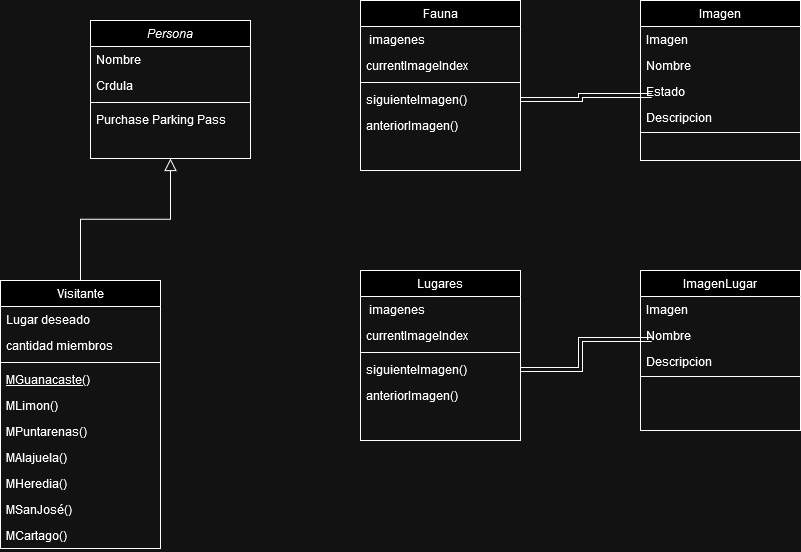

The diagram above was exported from draw.io. Its source (the exported page's mxGraphModel, read from the mxfile embedded in the PNG):
<mxGraphModel dx="1100" dy="575" grid="1" gridSize="10" guides="1" tooltips="1" connect="1" arrows="1" fold="1" page="1" pageScale="1" pageWidth="827" pageHeight="1169" math="0" shadow="0">
  <root>
    <mxCell id="WIyWlLk6GJQsqaUBKTNV-0" />
    <mxCell id="WIyWlLk6GJQsqaUBKTNV-1" parent="WIyWlLk6GJQsqaUBKTNV-0" />
    <mxCell id="zkfFHV4jXpPFQw0GAbJ--0" value="Persona" style="swimlane;fontStyle=2;align=center;verticalAlign=top;childLayout=stackLayout;horizontal=1;startSize=26;horizontalStack=0;resizeParent=1;resizeLast=0;collapsible=1;marginBottom=0;rounded=0;shadow=0;strokeWidth=1;" parent="WIyWlLk6GJQsqaUBKTNV-1" vertex="1">
      <mxGeometry x="210" y="100" width="160" height="138" as="geometry">
        <mxRectangle x="230" y="140" width="160" height="26" as="alternateBounds" />
      </mxGeometry>
    </mxCell>
    <mxCell id="zkfFHV4jXpPFQw0GAbJ--1" value="Nombre" style="text;align=left;verticalAlign=top;spacingLeft=4;spacingRight=4;overflow=hidden;rotatable=0;points=[[0,0.5],[1,0.5]];portConstraint=eastwest;" parent="zkfFHV4jXpPFQw0GAbJ--0" vertex="1">
      <mxGeometry y="26" width="160" height="26" as="geometry" />
    </mxCell>
    <mxCell id="zkfFHV4jXpPFQw0GAbJ--2" value="Crdula" style="text;align=left;verticalAlign=top;spacingLeft=4;spacingRight=4;overflow=hidden;rotatable=0;points=[[0,0.5],[1,0.5]];portConstraint=eastwest;rounded=0;shadow=0;html=0;" parent="zkfFHV4jXpPFQw0GAbJ--0" vertex="1">
      <mxGeometry y="52" width="160" height="26" as="geometry" />
    </mxCell>
    <mxCell id="zkfFHV4jXpPFQw0GAbJ--4" value="" style="line;html=1;strokeWidth=1;align=left;verticalAlign=middle;spacingTop=-1;spacingLeft=3;spacingRight=3;rotatable=0;labelPosition=right;points=[];portConstraint=eastwest;" parent="zkfFHV4jXpPFQw0GAbJ--0" vertex="1">
      <mxGeometry y="78" width="160" height="8" as="geometry" />
    </mxCell>
    <mxCell id="zkfFHV4jXpPFQw0GAbJ--5" value="Purchase Parking Pass" style="text;align=left;verticalAlign=top;spacingLeft=4;spacingRight=4;overflow=hidden;rotatable=0;points=[[0,0.5],[1,0.5]];portConstraint=eastwest;" parent="zkfFHV4jXpPFQw0GAbJ--0" vertex="1">
      <mxGeometry y="86" width="160" height="26" as="geometry" />
    </mxCell>
    <mxCell id="zkfFHV4jXpPFQw0GAbJ--6" value="Visitante" style="swimlane;fontStyle=0;align=center;verticalAlign=top;childLayout=stackLayout;horizontal=1;startSize=26;horizontalStack=0;resizeParent=1;resizeLast=0;collapsible=1;marginBottom=0;rounded=0;shadow=0;strokeWidth=1;" parent="WIyWlLk6GJQsqaUBKTNV-1" vertex="1">
      <mxGeometry x="120" y="360" width="160" height="268" as="geometry">
        <mxRectangle x="130" y="380" width="160" height="26" as="alternateBounds" />
      </mxGeometry>
    </mxCell>
    <mxCell id="zkfFHV4jXpPFQw0GAbJ--7" value="Lugar deseado" style="text;align=left;verticalAlign=top;spacingLeft=4;spacingRight=4;overflow=hidden;rotatable=0;points=[[0,0.5],[1,0.5]];portConstraint=eastwest;" parent="zkfFHV4jXpPFQw0GAbJ--6" vertex="1">
      <mxGeometry y="26" width="160" height="26" as="geometry" />
    </mxCell>
    <mxCell id="zkfFHV4jXpPFQw0GAbJ--8" value="cantidad miembros" style="text;align=left;verticalAlign=top;spacingLeft=4;spacingRight=4;overflow=hidden;rotatable=0;points=[[0,0.5],[1,0.5]];portConstraint=eastwest;rounded=0;shadow=0;html=0;" parent="zkfFHV4jXpPFQw0GAbJ--6" vertex="1">
      <mxGeometry y="52" width="160" height="26" as="geometry" />
    </mxCell>
    <mxCell id="zkfFHV4jXpPFQw0GAbJ--9" value="" style="line;html=1;strokeWidth=1;align=left;verticalAlign=middle;spacingTop=-1;spacingLeft=3;spacingRight=3;rotatable=0;labelPosition=right;points=[];portConstraint=eastwest;" parent="zkfFHV4jXpPFQw0GAbJ--6" vertex="1">
      <mxGeometry y="78" width="160" height="8" as="geometry" />
    </mxCell>
    <mxCell id="zkfFHV4jXpPFQw0GAbJ--10" value="MGuanacaste()" style="text;align=left;verticalAlign=top;spacingLeft=4;spacingRight=4;overflow=hidden;rotatable=0;points=[[0,0.5],[1,0.5]];portConstraint=eastwest;fontStyle=4" parent="zkfFHV4jXpPFQw0GAbJ--6" vertex="1">
      <mxGeometry y="86" width="160" height="26" as="geometry" />
    </mxCell>
    <mxCell id="zkfFHV4jXpPFQw0GAbJ--11" value="MLimon()" style="text;align=left;verticalAlign=top;spacingLeft=4;spacingRight=4;overflow=hidden;rotatable=0;points=[[0,0.5],[1,0.5]];portConstraint=eastwest;" parent="zkfFHV4jXpPFQw0GAbJ--6" vertex="1">
      <mxGeometry y="112" width="160" height="26" as="geometry" />
    </mxCell>
    <mxCell id="ZxQawYZbTpO4YLQO7I0i-0" value="MPuntarenas()" style="text;align=left;verticalAlign=top;spacingLeft=4;spacingRight=4;overflow=hidden;rotatable=0;points=[[0,0.5],[1,0.5]];portConstraint=eastwest;" vertex="1" parent="zkfFHV4jXpPFQw0GAbJ--6">
      <mxGeometry y="138" width="160" height="26" as="geometry" />
    </mxCell>
    <mxCell id="ZxQawYZbTpO4YLQO7I0i-1" value="MAlajuela()" style="text;align=left;verticalAlign=top;spacingLeft=4;spacingRight=4;overflow=hidden;rotatable=0;points=[[0,0.5],[1,0.5]];portConstraint=eastwest;" vertex="1" parent="zkfFHV4jXpPFQw0GAbJ--6">
      <mxGeometry y="164" width="160" height="26" as="geometry" />
    </mxCell>
    <mxCell id="ZxQawYZbTpO4YLQO7I0i-2" value="MHeredia()" style="text;align=left;verticalAlign=top;spacingLeft=4;spacingRight=4;overflow=hidden;rotatable=0;points=[[0,0.5],[1,0.5]];portConstraint=eastwest;" vertex="1" parent="zkfFHV4jXpPFQw0GAbJ--6">
      <mxGeometry y="190" width="160" height="26" as="geometry" />
    </mxCell>
    <mxCell id="ZxQawYZbTpO4YLQO7I0i-3" value="MSanJosé()" style="text;align=left;verticalAlign=top;spacingLeft=4;spacingRight=4;overflow=hidden;rotatable=0;points=[[0,0.5],[1,0.5]];portConstraint=eastwest;" vertex="1" parent="zkfFHV4jXpPFQw0GAbJ--6">
      <mxGeometry y="216" width="160" height="26" as="geometry" />
    </mxCell>
    <mxCell id="ZxQawYZbTpO4YLQO7I0i-4" value="MCartago()" style="text;align=left;verticalAlign=top;spacingLeft=4;spacingRight=4;overflow=hidden;rotatable=0;points=[[0,0.5],[1,0.5]];portConstraint=eastwest;" vertex="1" parent="zkfFHV4jXpPFQw0GAbJ--6">
      <mxGeometry y="242" width="160" height="26" as="geometry" />
    </mxCell>
    <mxCell id="zkfFHV4jXpPFQw0GAbJ--12" value="" style="endArrow=block;endSize=10;endFill=0;shadow=0;strokeWidth=1;rounded=0;curved=0;edgeStyle=elbowEdgeStyle;elbow=vertical;" parent="WIyWlLk6GJQsqaUBKTNV-1" source="zkfFHV4jXpPFQw0GAbJ--6" target="zkfFHV4jXpPFQw0GAbJ--0" edge="1">
      <mxGeometry width="160" relative="1" as="geometry">
        <mxPoint x="200" y="203" as="sourcePoint" />
        <mxPoint x="200" y="203" as="targetPoint" />
      </mxGeometry>
    </mxCell>
    <mxCell id="zkfFHV4jXpPFQw0GAbJ--17" value="Imagen" style="swimlane;fontStyle=0;align=center;verticalAlign=top;childLayout=stackLayout;horizontal=1;startSize=26;horizontalStack=0;resizeParent=1;resizeLast=0;collapsible=1;marginBottom=0;rounded=0;shadow=0;strokeWidth=1;" parent="WIyWlLk6GJQsqaUBKTNV-1" vertex="1">
      <mxGeometry x="760" y="80" width="160" height="160" as="geometry">
        <mxRectangle x="550" y="140" width="160" height="26" as="alternateBounds" />
      </mxGeometry>
    </mxCell>
    <mxCell id="zkfFHV4jXpPFQw0GAbJ--18" value="Imagen" style="text;align=left;verticalAlign=top;spacingLeft=4;spacingRight=4;overflow=hidden;rotatable=0;points=[[0,0.5],[1,0.5]];portConstraint=eastwest;" parent="zkfFHV4jXpPFQw0GAbJ--17" vertex="1">
      <mxGeometry y="26" width="160" height="26" as="geometry" />
    </mxCell>
    <mxCell id="zkfFHV4jXpPFQw0GAbJ--19" value="Nombre" style="text;align=left;verticalAlign=top;spacingLeft=4;spacingRight=4;overflow=hidden;rotatable=0;points=[[0,0.5],[1,0.5]];portConstraint=eastwest;rounded=0;shadow=0;html=0;" parent="zkfFHV4jXpPFQw0GAbJ--17" vertex="1">
      <mxGeometry y="52" width="160" height="26" as="geometry" />
    </mxCell>
    <mxCell id="zkfFHV4jXpPFQw0GAbJ--20" value="Estado" style="text;align=left;verticalAlign=top;spacingLeft=4;spacingRight=4;overflow=hidden;rotatable=0;points=[[0,0.5],[1,0.5]];portConstraint=eastwest;rounded=0;shadow=0;html=0;" parent="zkfFHV4jXpPFQw0GAbJ--17" vertex="1">
      <mxGeometry y="78" width="160" height="26" as="geometry" />
    </mxCell>
    <mxCell id="zkfFHV4jXpPFQw0GAbJ--21" value="Descripcion" style="text;align=left;verticalAlign=top;spacingLeft=4;spacingRight=4;overflow=hidden;rotatable=0;points=[[0,0.5],[1,0.5]];portConstraint=eastwest;rounded=0;shadow=0;html=0;" parent="zkfFHV4jXpPFQw0GAbJ--17" vertex="1">
      <mxGeometry y="104" width="160" height="24" as="geometry" />
    </mxCell>
    <mxCell id="zkfFHV4jXpPFQw0GAbJ--23" value="" style="line;html=1;strokeWidth=1;align=left;verticalAlign=middle;spacingTop=-1;spacingLeft=3;spacingRight=3;rotatable=0;labelPosition=right;points=[];portConstraint=eastwest;" parent="zkfFHV4jXpPFQw0GAbJ--17" vertex="1">
      <mxGeometry y="128" width="160" height="8" as="geometry" />
    </mxCell>
    <mxCell id="ZxQawYZbTpO4YLQO7I0i-5" value="Fauna" style="swimlane;fontStyle=0;align=center;verticalAlign=top;childLayout=stackLayout;horizontal=1;startSize=26;horizontalStack=0;resizeParent=1;resizeLast=0;collapsible=1;marginBottom=0;rounded=0;shadow=0;strokeWidth=1;" vertex="1" parent="WIyWlLk6GJQsqaUBKTNV-1">
      <mxGeometry x="480" y="80" width="160" height="170" as="geometry">
        <mxRectangle x="550" y="140" width="160" height="26" as="alternateBounds" />
      </mxGeometry>
    </mxCell>
    <mxCell id="ZxQawYZbTpO4YLQO7I0i-6" value=" imagenes" style="text;align=left;verticalAlign=top;spacingLeft=4;spacingRight=4;overflow=hidden;rotatable=0;points=[[0,0.5],[1,0.5]];portConstraint=eastwest;" vertex="1" parent="ZxQawYZbTpO4YLQO7I0i-5">
      <mxGeometry y="26" width="160" height="26" as="geometry" />
    </mxCell>
    <mxCell id="ZxQawYZbTpO4YLQO7I0i-7" value="currentImageIndex" style="text;align=left;verticalAlign=top;spacingLeft=4;spacingRight=4;overflow=hidden;rotatable=0;points=[[0,0.5],[1,0.5]];portConstraint=eastwest;rounded=0;shadow=0;html=0;" vertex="1" parent="ZxQawYZbTpO4YLQO7I0i-5">
      <mxGeometry y="52" width="160" height="26" as="geometry" />
    </mxCell>
    <mxCell id="ZxQawYZbTpO4YLQO7I0i-11" value="" style="line;html=1;strokeWidth=1;align=left;verticalAlign=middle;spacingTop=-1;spacingLeft=3;spacingRight=3;rotatable=0;labelPosition=right;points=[];portConstraint=eastwest;" vertex="1" parent="ZxQawYZbTpO4YLQO7I0i-5">
      <mxGeometry y="78" width="160" height="8" as="geometry" />
    </mxCell>
    <mxCell id="ZxQawYZbTpO4YLQO7I0i-12" value="siguienteImagen()" style="text;align=left;verticalAlign=top;spacingLeft=4;spacingRight=4;overflow=hidden;rotatable=0;points=[[0,0.5],[1,0.5]];portConstraint=eastwest;" vertex="1" parent="ZxQawYZbTpO4YLQO7I0i-5">
      <mxGeometry y="86" width="160" height="26" as="geometry" />
    </mxCell>
    <mxCell id="ZxQawYZbTpO4YLQO7I0i-13" value="anteriorImagen()" style="text;align=left;verticalAlign=top;spacingLeft=4;spacingRight=4;overflow=hidden;rotatable=0;points=[[0,0.5],[1,0.5]];portConstraint=eastwest;" vertex="1" parent="ZxQawYZbTpO4YLQO7I0i-5">
      <mxGeometry y="112" width="160" height="26" as="geometry" />
    </mxCell>
    <mxCell id="ZxQawYZbTpO4YLQO7I0i-15" style="edgeStyle=orthogonalEdgeStyle;rounded=0;orthogonalLoop=1;jettySize=auto;html=1;entryX=0.07;entryY=-0.375;entryDx=0;entryDy=0;entryPerimeter=0;shape=link;" edge="1" parent="WIyWlLk6GJQsqaUBKTNV-1" source="ZxQawYZbTpO4YLQO7I0i-12" target="zkfFHV4jXpPFQw0GAbJ--21">
      <mxGeometry relative="1" as="geometry" />
    </mxCell>
    <mxCell id="ZxQawYZbTpO4YLQO7I0i-17" value="ImagenLugar" style="swimlane;fontStyle=0;align=center;verticalAlign=top;childLayout=stackLayout;horizontal=1;startSize=26;horizontalStack=0;resizeParent=1;resizeLast=0;collapsible=1;marginBottom=0;rounded=0;shadow=0;strokeWidth=1;" vertex="1" parent="WIyWlLk6GJQsqaUBKTNV-1">
      <mxGeometry x="760" y="350" width="160" height="160" as="geometry">
        <mxRectangle x="550" y="140" width="160" height="26" as="alternateBounds" />
      </mxGeometry>
    </mxCell>
    <mxCell id="ZxQawYZbTpO4YLQO7I0i-18" value="Imagen" style="text;align=left;verticalAlign=top;spacingLeft=4;spacingRight=4;overflow=hidden;rotatable=0;points=[[0,0.5],[1,0.5]];portConstraint=eastwest;" vertex="1" parent="ZxQawYZbTpO4YLQO7I0i-17">
      <mxGeometry y="26" width="160" height="26" as="geometry" />
    </mxCell>
    <mxCell id="ZxQawYZbTpO4YLQO7I0i-19" value="Nombre" style="text;align=left;verticalAlign=top;spacingLeft=4;spacingRight=4;overflow=hidden;rotatable=0;points=[[0,0.5],[1,0.5]];portConstraint=eastwest;rounded=0;shadow=0;html=0;" vertex="1" parent="ZxQawYZbTpO4YLQO7I0i-17">
      <mxGeometry y="52" width="160" height="26" as="geometry" />
    </mxCell>
    <mxCell id="ZxQawYZbTpO4YLQO7I0i-21" value="Descripcion" style="text;align=left;verticalAlign=top;spacingLeft=4;spacingRight=4;overflow=hidden;rotatable=0;points=[[0,0.5],[1,0.5]];portConstraint=eastwest;rounded=0;shadow=0;html=0;" vertex="1" parent="ZxQawYZbTpO4YLQO7I0i-17">
      <mxGeometry y="78" width="160" height="24" as="geometry" />
    </mxCell>
    <mxCell id="ZxQawYZbTpO4YLQO7I0i-22" value="" style="line;html=1;strokeWidth=1;align=left;verticalAlign=middle;spacingTop=-1;spacingLeft=3;spacingRight=3;rotatable=0;labelPosition=right;points=[];portConstraint=eastwest;" vertex="1" parent="ZxQawYZbTpO4YLQO7I0i-17">
      <mxGeometry y="102" width="160" height="8" as="geometry" />
    </mxCell>
    <mxCell id="ZxQawYZbTpO4YLQO7I0i-23" value="Lugares" style="swimlane;fontStyle=0;align=center;verticalAlign=top;childLayout=stackLayout;horizontal=1;startSize=26;horizontalStack=0;resizeParent=1;resizeLast=0;collapsible=1;marginBottom=0;rounded=0;shadow=0;strokeWidth=1;" vertex="1" parent="WIyWlLk6GJQsqaUBKTNV-1">
      <mxGeometry x="480" y="350" width="160" height="170" as="geometry">
        <mxRectangle x="550" y="140" width="160" height="26" as="alternateBounds" />
      </mxGeometry>
    </mxCell>
    <mxCell id="ZxQawYZbTpO4YLQO7I0i-24" value=" imagenes" style="text;align=left;verticalAlign=top;spacingLeft=4;spacingRight=4;overflow=hidden;rotatable=0;points=[[0,0.5],[1,0.5]];portConstraint=eastwest;" vertex="1" parent="ZxQawYZbTpO4YLQO7I0i-23">
      <mxGeometry y="26" width="160" height="26" as="geometry" />
    </mxCell>
    <mxCell id="ZxQawYZbTpO4YLQO7I0i-25" value="currentImageIndex" style="text;align=left;verticalAlign=top;spacingLeft=4;spacingRight=4;overflow=hidden;rotatable=0;points=[[0,0.5],[1,0.5]];portConstraint=eastwest;rounded=0;shadow=0;html=0;" vertex="1" parent="ZxQawYZbTpO4YLQO7I0i-23">
      <mxGeometry y="52" width="160" height="26" as="geometry" />
    </mxCell>
    <mxCell id="ZxQawYZbTpO4YLQO7I0i-26" value="" style="line;html=1;strokeWidth=1;align=left;verticalAlign=middle;spacingTop=-1;spacingLeft=3;spacingRight=3;rotatable=0;labelPosition=right;points=[];portConstraint=eastwest;" vertex="1" parent="ZxQawYZbTpO4YLQO7I0i-23">
      <mxGeometry y="78" width="160" height="8" as="geometry" />
    </mxCell>
    <mxCell id="ZxQawYZbTpO4YLQO7I0i-27" value="siguienteImagen()" style="text;align=left;verticalAlign=top;spacingLeft=4;spacingRight=4;overflow=hidden;rotatable=0;points=[[0,0.5],[1,0.5]];portConstraint=eastwest;" vertex="1" parent="ZxQawYZbTpO4YLQO7I0i-23">
      <mxGeometry y="86" width="160" height="26" as="geometry" />
    </mxCell>
    <mxCell id="ZxQawYZbTpO4YLQO7I0i-28" value="anteriorImagen()" style="text;align=left;verticalAlign=top;spacingLeft=4;spacingRight=4;overflow=hidden;rotatable=0;points=[[0,0.5],[1,0.5]];portConstraint=eastwest;" vertex="1" parent="ZxQawYZbTpO4YLQO7I0i-23">
      <mxGeometry y="112" width="160" height="26" as="geometry" />
    </mxCell>
    <mxCell id="ZxQawYZbTpO4YLQO7I0i-29" style="edgeStyle=orthogonalEdgeStyle;rounded=0;orthogonalLoop=1;jettySize=auto;html=1;entryX=0.07;entryY=-0.375;entryDx=0;entryDy=0;entryPerimeter=0;shape=link;" edge="1" parent="WIyWlLk6GJQsqaUBKTNV-1" source="ZxQawYZbTpO4YLQO7I0i-27" target="ZxQawYZbTpO4YLQO7I0i-21">
      <mxGeometry relative="1" as="geometry" />
    </mxCell>
  </root>
</mxGraphModel>